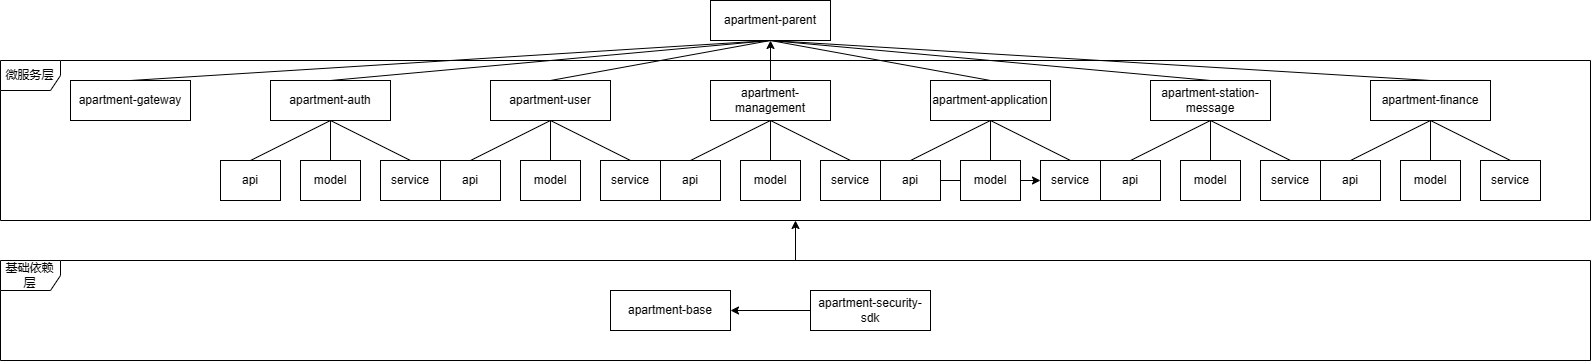

The diagram above was exported from draw.io. Its source (the exported page's mxGraphModel, read from the mxfile embedded in the PNG):
<mxGraphModel dx="2729" dy="832" grid="1" gridSize="10" guides="1" tooltips="1" connect="1" arrows="1" fold="1" page="1" pageScale="1" pageWidth="827" pageHeight="1169" math="0" shadow="0">
  <root>
    <mxCell id="0" />
    <mxCell id="1" parent="0" />
    <mxCell id="oMdr6BJCQgZpejMVv8IO-1" value="apartment-parent" style="rounded=0;whiteSpace=wrap;html=1;" vertex="1" parent="1">
      <mxGeometry x="480" y="40" width="120" height="40" as="geometry" />
    </mxCell>
    <mxCell id="oMdr6BJCQgZpejMVv8IO-2" value="apartment-gateway" style="rounded=0;whiteSpace=wrap;html=1;" vertex="1" parent="1">
      <mxGeometry x="-160" y="120" width="120" height="40" as="geometry" />
    </mxCell>
    <mxCell id="oMdr6BJCQgZpejMVv8IO-3" value="apartment-auth" style="rounded=0;whiteSpace=wrap;html=1;" vertex="1" parent="1">
      <mxGeometry x="40" y="120" width="120" height="40" as="geometry" />
    </mxCell>
    <mxCell id="oMdr6BJCQgZpejMVv8IO-4" value="apartment-user" style="rounded=0;whiteSpace=wrap;html=1;" vertex="1" parent="1">
      <mxGeometry x="260" y="120" width="120" height="40" as="geometry" />
    </mxCell>
    <mxCell id="oMdr6BJCQgZpejMVv8IO-5" value="apartment-application" style="rounded=0;whiteSpace=wrap;html=1;" vertex="1" parent="1">
      <mxGeometry x="700" y="120" width="120" height="40" as="geometry" />
    </mxCell>
    <mxCell id="oMdr6BJCQgZpejMVv8IO-6" value="apartment-station-message" style="rounded=0;whiteSpace=wrap;html=1;" vertex="1" parent="1">
      <mxGeometry x="920" y="120" width="120" height="40" as="geometry" />
    </mxCell>
    <mxCell id="oMdr6BJCQgZpejMVv8IO-7" value="apartment-finance" style="rounded=0;whiteSpace=wrap;html=1;" vertex="1" parent="1">
      <mxGeometry x="1140" y="120" width="120" height="40" as="geometry" />
    </mxCell>
    <mxCell id="oMdr6BJCQgZpejMVv8IO-61" value="" style="edgeStyle=orthogonalEdgeStyle;rounded=0;orthogonalLoop=1;jettySize=auto;html=1;" edge="1" parent="1" source="oMdr6BJCQgZpejMVv8IO-8" target="oMdr6BJCQgZpejMVv8IO-1">
      <mxGeometry relative="1" as="geometry" />
    </mxCell>
    <mxCell id="oMdr6BJCQgZpejMVv8IO-8" value="apartment-management" style="rounded=0;whiteSpace=wrap;html=1;" vertex="1" parent="1">
      <mxGeometry x="480" y="120" width="120" height="40" as="geometry" />
    </mxCell>
    <mxCell id="oMdr6BJCQgZpejMVv8IO-20" value="" style="group" vertex="1" connectable="0" parent="1">
      <mxGeometry x="870" y="160" width="220" height="80" as="geometry" />
    </mxCell>
    <mxCell id="oMdr6BJCQgZpejMVv8IO-10" value="" style="endArrow=none;html=1;rounded=0;" edge="1" parent="oMdr6BJCQgZpejMVv8IO-20">
      <mxGeometry width="50" height="50" relative="1" as="geometry">
        <mxPoint x="110" y="40" as="sourcePoint" />
        <mxPoint x="110" as="targetPoint" />
      </mxGeometry>
    </mxCell>
    <mxCell id="oMdr6BJCQgZpejMVv8IO-13" value="" style="endArrow=none;html=1;rounded=0;" edge="1" parent="oMdr6BJCQgZpejMVv8IO-20">
      <mxGeometry width="50" height="50" relative="1" as="geometry">
        <mxPoint x="30" y="40" as="sourcePoint" />
        <mxPoint x="110" as="targetPoint" />
      </mxGeometry>
    </mxCell>
    <mxCell id="oMdr6BJCQgZpejMVv8IO-14" value="" style="endArrow=none;html=1;rounded=0;" edge="1" parent="oMdr6BJCQgZpejMVv8IO-20">
      <mxGeometry width="50" height="50" relative="1" as="geometry">
        <mxPoint x="190" y="40" as="sourcePoint" />
        <mxPoint x="110" as="targetPoint" />
      </mxGeometry>
    </mxCell>
    <mxCell id="oMdr6BJCQgZpejMVv8IO-16" value="api" style="rounded=0;whiteSpace=wrap;html=1;" vertex="1" parent="oMdr6BJCQgZpejMVv8IO-20">
      <mxGeometry y="40" width="60" height="40" as="geometry" />
    </mxCell>
    <mxCell id="oMdr6BJCQgZpejMVv8IO-17" value="model" style="rounded=0;whiteSpace=wrap;html=1;" vertex="1" parent="oMdr6BJCQgZpejMVv8IO-20">
      <mxGeometry x="80" y="40" width="60" height="40" as="geometry" />
    </mxCell>
    <mxCell id="oMdr6BJCQgZpejMVv8IO-19" value="service" style="rounded=0;whiteSpace=wrap;html=1;" vertex="1" parent="oMdr6BJCQgZpejMVv8IO-20">
      <mxGeometry x="160" y="40" width="60" height="40" as="geometry" />
    </mxCell>
    <mxCell id="oMdr6BJCQgZpejMVv8IO-21" value="" style="group" vertex="1" connectable="0" parent="1">
      <mxGeometry x="430" y="160" width="220" height="80" as="geometry" />
    </mxCell>
    <mxCell id="oMdr6BJCQgZpejMVv8IO-22" value="" style="endArrow=none;html=1;rounded=0;" edge="1" parent="oMdr6BJCQgZpejMVv8IO-21">
      <mxGeometry width="50" height="50" relative="1" as="geometry">
        <mxPoint x="110" y="40" as="sourcePoint" />
        <mxPoint x="110" as="targetPoint" />
      </mxGeometry>
    </mxCell>
    <mxCell id="oMdr6BJCQgZpejMVv8IO-23" value="" style="endArrow=none;html=1;rounded=0;" edge="1" parent="oMdr6BJCQgZpejMVv8IO-21">
      <mxGeometry width="50" height="50" relative="1" as="geometry">
        <mxPoint x="30" y="40" as="sourcePoint" />
        <mxPoint x="110" as="targetPoint" />
      </mxGeometry>
    </mxCell>
    <mxCell id="oMdr6BJCQgZpejMVv8IO-24" value="" style="endArrow=none;html=1;rounded=0;" edge="1" parent="oMdr6BJCQgZpejMVv8IO-21">
      <mxGeometry width="50" height="50" relative="1" as="geometry">
        <mxPoint x="190" y="40" as="sourcePoint" />
        <mxPoint x="110" as="targetPoint" />
      </mxGeometry>
    </mxCell>
    <mxCell id="oMdr6BJCQgZpejMVv8IO-25" value="api" style="rounded=0;whiteSpace=wrap;html=1;" vertex="1" parent="oMdr6BJCQgZpejMVv8IO-21">
      <mxGeometry y="40" width="60" height="40" as="geometry" />
    </mxCell>
    <mxCell id="oMdr6BJCQgZpejMVv8IO-26" value="model" style="rounded=0;whiteSpace=wrap;html=1;" vertex="1" parent="oMdr6BJCQgZpejMVv8IO-21">
      <mxGeometry x="80" y="40" width="60" height="40" as="geometry" />
    </mxCell>
    <mxCell id="oMdr6BJCQgZpejMVv8IO-27" value="service" style="rounded=0;whiteSpace=wrap;html=1;" vertex="1" parent="oMdr6BJCQgZpejMVv8IO-21">
      <mxGeometry x="160" y="40" width="60" height="40" as="geometry" />
    </mxCell>
    <mxCell id="oMdr6BJCQgZpejMVv8IO-28" value="" style="group" vertex="1" connectable="0" parent="1">
      <mxGeometry x="-10" y="160" width="220" height="80" as="geometry" />
    </mxCell>
    <mxCell id="oMdr6BJCQgZpejMVv8IO-29" value="" style="endArrow=none;html=1;rounded=0;" edge="1" parent="oMdr6BJCQgZpejMVv8IO-28">
      <mxGeometry width="50" height="50" relative="1" as="geometry">
        <mxPoint x="110" y="40" as="sourcePoint" />
        <mxPoint x="110" as="targetPoint" />
      </mxGeometry>
    </mxCell>
    <mxCell id="oMdr6BJCQgZpejMVv8IO-30" value="" style="endArrow=none;html=1;rounded=0;" edge="1" parent="oMdr6BJCQgZpejMVv8IO-28">
      <mxGeometry width="50" height="50" relative="1" as="geometry">
        <mxPoint x="30" y="40" as="sourcePoint" />
        <mxPoint x="110" as="targetPoint" />
      </mxGeometry>
    </mxCell>
    <mxCell id="oMdr6BJCQgZpejMVv8IO-31" value="" style="endArrow=none;html=1;rounded=0;" edge="1" parent="oMdr6BJCQgZpejMVv8IO-28">
      <mxGeometry width="50" height="50" relative="1" as="geometry">
        <mxPoint x="190" y="40" as="sourcePoint" />
        <mxPoint x="110" as="targetPoint" />
      </mxGeometry>
    </mxCell>
    <mxCell id="oMdr6BJCQgZpejMVv8IO-32" value="api" style="rounded=0;whiteSpace=wrap;html=1;" vertex="1" parent="oMdr6BJCQgZpejMVv8IO-28">
      <mxGeometry y="40" width="60" height="40" as="geometry" />
    </mxCell>
    <mxCell id="oMdr6BJCQgZpejMVv8IO-33" value="model" style="rounded=0;whiteSpace=wrap;html=1;" vertex="1" parent="oMdr6BJCQgZpejMVv8IO-28">
      <mxGeometry x="80" y="40" width="60" height="40" as="geometry" />
    </mxCell>
    <mxCell id="oMdr6BJCQgZpejMVv8IO-34" value="service" style="rounded=0;whiteSpace=wrap;html=1;" vertex="1" parent="oMdr6BJCQgZpejMVv8IO-28">
      <mxGeometry x="160" y="40" width="60" height="40" as="geometry" />
    </mxCell>
    <mxCell id="oMdr6BJCQgZpejMVv8IO-35" value="" style="group" vertex="1" connectable="0" parent="1">
      <mxGeometry x="210" y="160" width="220" height="80" as="geometry" />
    </mxCell>
    <mxCell id="oMdr6BJCQgZpejMVv8IO-36" value="" style="endArrow=none;html=1;rounded=0;" edge="1" parent="oMdr6BJCQgZpejMVv8IO-35">
      <mxGeometry width="50" height="50" relative="1" as="geometry">
        <mxPoint x="110" y="40" as="sourcePoint" />
        <mxPoint x="110" as="targetPoint" />
      </mxGeometry>
    </mxCell>
    <mxCell id="oMdr6BJCQgZpejMVv8IO-37" value="" style="endArrow=none;html=1;rounded=0;" edge="1" parent="oMdr6BJCQgZpejMVv8IO-35">
      <mxGeometry width="50" height="50" relative="1" as="geometry">
        <mxPoint x="30" y="40" as="sourcePoint" />
        <mxPoint x="110" as="targetPoint" />
      </mxGeometry>
    </mxCell>
    <mxCell id="oMdr6BJCQgZpejMVv8IO-38" value="" style="endArrow=none;html=1;rounded=0;" edge="1" parent="oMdr6BJCQgZpejMVv8IO-35">
      <mxGeometry width="50" height="50" relative="1" as="geometry">
        <mxPoint x="190" y="40" as="sourcePoint" />
        <mxPoint x="110" as="targetPoint" />
      </mxGeometry>
    </mxCell>
    <mxCell id="oMdr6BJCQgZpejMVv8IO-39" value="api" style="rounded=0;whiteSpace=wrap;html=1;" vertex="1" parent="oMdr6BJCQgZpejMVv8IO-35">
      <mxGeometry y="40" width="60" height="40" as="geometry" />
    </mxCell>
    <mxCell id="oMdr6BJCQgZpejMVv8IO-40" value="model" style="rounded=0;whiteSpace=wrap;html=1;" vertex="1" parent="oMdr6BJCQgZpejMVv8IO-35">
      <mxGeometry x="80" y="40" width="60" height="40" as="geometry" />
    </mxCell>
    <mxCell id="oMdr6BJCQgZpejMVv8IO-41" value="service" style="rounded=0;whiteSpace=wrap;html=1;" vertex="1" parent="oMdr6BJCQgZpejMVv8IO-35">
      <mxGeometry x="160" y="40" width="60" height="40" as="geometry" />
    </mxCell>
    <mxCell id="oMdr6BJCQgZpejMVv8IO-42" value="" style="group" vertex="1" connectable="0" parent="1">
      <mxGeometry x="650" y="160" width="220" height="80" as="geometry" />
    </mxCell>
    <mxCell id="oMdr6BJCQgZpejMVv8IO-43" value="" style="endArrow=none;html=1;rounded=0;" edge="1" parent="oMdr6BJCQgZpejMVv8IO-42">
      <mxGeometry width="50" height="50" relative="1" as="geometry">
        <mxPoint x="110" y="40" as="sourcePoint" />
        <mxPoint x="110" as="targetPoint" />
      </mxGeometry>
    </mxCell>
    <mxCell id="oMdr6BJCQgZpejMVv8IO-44" value="" style="endArrow=none;html=1;rounded=0;" edge="1" parent="oMdr6BJCQgZpejMVv8IO-42">
      <mxGeometry width="50" height="50" relative="1" as="geometry">
        <mxPoint x="30" y="40" as="sourcePoint" />
        <mxPoint x="110" as="targetPoint" />
      </mxGeometry>
    </mxCell>
    <mxCell id="oMdr6BJCQgZpejMVv8IO-45" value="" style="endArrow=none;html=1;rounded=0;" edge="1" parent="oMdr6BJCQgZpejMVv8IO-42">
      <mxGeometry width="50" height="50" relative="1" as="geometry">
        <mxPoint x="190" y="40" as="sourcePoint" />
        <mxPoint x="110" as="targetPoint" />
      </mxGeometry>
    </mxCell>
    <mxCell id="oMdr6BJCQgZpejMVv8IO-56" value="" style="edgeStyle=orthogonalEdgeStyle;rounded=0;orthogonalLoop=1;jettySize=auto;html=1;" edge="1" parent="oMdr6BJCQgZpejMVv8IO-42" source="oMdr6BJCQgZpejMVv8IO-46" target="oMdr6BJCQgZpejMVv8IO-48">
      <mxGeometry relative="1" as="geometry" />
    </mxCell>
    <mxCell id="oMdr6BJCQgZpejMVv8IO-46" value="api" style="rounded=0;whiteSpace=wrap;html=1;" vertex="1" parent="oMdr6BJCQgZpejMVv8IO-42">
      <mxGeometry y="40" width="60" height="40" as="geometry" />
    </mxCell>
    <mxCell id="oMdr6BJCQgZpejMVv8IO-47" value="model" style="rounded=0;whiteSpace=wrap;html=1;" vertex="1" parent="oMdr6BJCQgZpejMVv8IO-42">
      <mxGeometry x="80" y="40" width="60" height="40" as="geometry" />
    </mxCell>
    <mxCell id="oMdr6BJCQgZpejMVv8IO-48" value="service" style="rounded=0;whiteSpace=wrap;html=1;" vertex="1" parent="oMdr6BJCQgZpejMVv8IO-42">
      <mxGeometry x="160" y="40" width="60" height="40" as="geometry" />
    </mxCell>
    <mxCell id="oMdr6BJCQgZpejMVv8IO-49" value="" style="group" vertex="1" connectable="0" parent="1">
      <mxGeometry x="1090" y="160" width="220" height="80" as="geometry" />
    </mxCell>
    <mxCell id="oMdr6BJCQgZpejMVv8IO-50" value="" style="endArrow=none;html=1;rounded=0;" edge="1" parent="oMdr6BJCQgZpejMVv8IO-49">
      <mxGeometry width="50" height="50" relative="1" as="geometry">
        <mxPoint x="110" y="40" as="sourcePoint" />
        <mxPoint x="110" as="targetPoint" />
      </mxGeometry>
    </mxCell>
    <mxCell id="oMdr6BJCQgZpejMVv8IO-51" value="" style="endArrow=none;html=1;rounded=0;" edge="1" parent="oMdr6BJCQgZpejMVv8IO-49">
      <mxGeometry width="50" height="50" relative="1" as="geometry">
        <mxPoint x="30" y="40" as="sourcePoint" />
        <mxPoint x="110" as="targetPoint" />
      </mxGeometry>
    </mxCell>
    <mxCell id="oMdr6BJCQgZpejMVv8IO-52" value="" style="endArrow=none;html=1;rounded=0;" edge="1" parent="oMdr6BJCQgZpejMVv8IO-49">
      <mxGeometry width="50" height="50" relative="1" as="geometry">
        <mxPoint x="190" y="40" as="sourcePoint" />
        <mxPoint x="110" as="targetPoint" />
      </mxGeometry>
    </mxCell>
    <mxCell id="oMdr6BJCQgZpejMVv8IO-53" value="api" style="rounded=0;whiteSpace=wrap;html=1;" vertex="1" parent="oMdr6BJCQgZpejMVv8IO-49">
      <mxGeometry y="40" width="60" height="40" as="geometry" />
    </mxCell>
    <mxCell id="oMdr6BJCQgZpejMVv8IO-54" value="model" style="rounded=0;whiteSpace=wrap;html=1;" vertex="1" parent="oMdr6BJCQgZpejMVv8IO-49">
      <mxGeometry x="80" y="40" width="60" height="40" as="geometry" />
    </mxCell>
    <mxCell id="oMdr6BJCQgZpejMVv8IO-55" value="service" style="rounded=0;whiteSpace=wrap;html=1;" vertex="1" parent="oMdr6BJCQgZpejMVv8IO-49">
      <mxGeometry x="160" y="40" width="60" height="40" as="geometry" />
    </mxCell>
    <mxCell id="oMdr6BJCQgZpejMVv8IO-58" value="" style="endArrow=none;html=1;rounded=0;exitX=0.5;exitY=0;exitDx=0;exitDy=0;entryX=0.5;entryY=1;entryDx=0;entryDy=0;" edge="1" parent="1" source="oMdr6BJCQgZpejMVv8IO-2" target="oMdr6BJCQgZpejMVv8IO-1">
      <mxGeometry width="50" height="50" relative="1" as="geometry">
        <mxPoint x="490" y="240" as="sourcePoint" />
        <mxPoint x="540" y="190" as="targetPoint" />
      </mxGeometry>
    </mxCell>
    <mxCell id="oMdr6BJCQgZpejMVv8IO-62" value="" style="endArrow=none;html=1;rounded=0;exitX=0.5;exitY=0;exitDx=0;exitDy=0;entryX=0.5;entryY=1;entryDx=0;entryDy=0;" edge="1" parent="1" source="oMdr6BJCQgZpejMVv8IO-3" target="oMdr6BJCQgZpejMVv8IO-1">
      <mxGeometry width="50" height="50" relative="1" as="geometry">
        <mxPoint x="490" y="240" as="sourcePoint" />
        <mxPoint x="540" y="190" as="targetPoint" />
      </mxGeometry>
    </mxCell>
    <mxCell id="oMdr6BJCQgZpejMVv8IO-63" value="" style="endArrow=none;html=1;rounded=0;exitX=0.5;exitY=0;exitDx=0;exitDy=0;entryX=0.5;entryY=1;entryDx=0;entryDy=0;" edge="1" parent="1" source="oMdr6BJCQgZpejMVv8IO-4" target="oMdr6BJCQgZpejMVv8IO-1">
      <mxGeometry width="50" height="50" relative="1" as="geometry">
        <mxPoint x="490" y="240" as="sourcePoint" />
        <mxPoint x="540" y="190" as="targetPoint" />
      </mxGeometry>
    </mxCell>
    <mxCell id="oMdr6BJCQgZpejMVv8IO-64" value="" style="endArrow=none;html=1;rounded=0;exitX=0.5;exitY=0;exitDx=0;exitDy=0;entryX=0.5;entryY=1;entryDx=0;entryDy=0;" edge="1" parent="1" source="oMdr6BJCQgZpejMVv8IO-5" target="oMdr6BJCQgZpejMVv8IO-1">
      <mxGeometry width="50" height="50" relative="1" as="geometry">
        <mxPoint x="490" y="240" as="sourcePoint" />
        <mxPoint x="540" y="190" as="targetPoint" />
      </mxGeometry>
    </mxCell>
    <mxCell id="oMdr6BJCQgZpejMVv8IO-65" value="" style="endArrow=none;html=1;rounded=0;exitX=0.5;exitY=0;exitDx=0;exitDy=0;entryX=0.5;entryY=1;entryDx=0;entryDy=0;" edge="1" parent="1" source="oMdr6BJCQgZpejMVv8IO-6" target="oMdr6BJCQgZpejMVv8IO-1">
      <mxGeometry width="50" height="50" relative="1" as="geometry">
        <mxPoint x="490" y="240" as="sourcePoint" />
        <mxPoint x="540" y="190" as="targetPoint" />
      </mxGeometry>
    </mxCell>
    <mxCell id="oMdr6BJCQgZpejMVv8IO-73" value="" style="endArrow=none;html=1;rounded=0;exitX=0.5;exitY=0;exitDx=0;exitDy=0;entryX=0.5;entryY=1;entryDx=0;entryDy=0;" edge="1" parent="1" source="oMdr6BJCQgZpejMVv8IO-7" target="oMdr6BJCQgZpejMVv8IO-1">
      <mxGeometry width="50" height="50" relative="1" as="geometry">
        <mxPoint x="920" y="240" as="sourcePoint" />
        <mxPoint x="970" y="190" as="targetPoint" />
      </mxGeometry>
    </mxCell>
    <mxCell id="oMdr6BJCQgZpejMVv8IO-74" value="微服务层" style="shape=umlFrame;whiteSpace=wrap;html=1;pointerEvents=0;" vertex="1" parent="1">
      <mxGeometry x="-230" y="100" width="1590" height="160" as="geometry" />
    </mxCell>
    <mxCell id="oMdr6BJCQgZpejMVv8IO-79" value="" style="edgeStyle=orthogonalEdgeStyle;rounded=0;orthogonalLoop=1;jettySize=auto;html=1;" edge="1" parent="1" source="oMdr6BJCQgZpejMVv8IO-75" target="oMdr6BJCQgZpejMVv8IO-74">
      <mxGeometry relative="1" as="geometry" />
    </mxCell>
    <mxCell id="oMdr6BJCQgZpejMVv8IO-75" value="基础依赖层" style="shape=umlFrame;whiteSpace=wrap;html=1;pointerEvents=0;" vertex="1" parent="1">
      <mxGeometry x="-230" y="300" width="1590" height="100" as="geometry" />
    </mxCell>
    <mxCell id="oMdr6BJCQgZpejMVv8IO-76" value="apartment-base" style="rounded=0;whiteSpace=wrap;html=1;" vertex="1" parent="1">
      <mxGeometry x="380" y="330" width="120" height="40" as="geometry" />
    </mxCell>
    <mxCell id="oMdr6BJCQgZpejMVv8IO-78" value="" style="edgeStyle=orthogonalEdgeStyle;rounded=0;orthogonalLoop=1;jettySize=auto;html=1;" edge="1" parent="1" source="oMdr6BJCQgZpejMVv8IO-77" target="oMdr6BJCQgZpejMVv8IO-76">
      <mxGeometry relative="1" as="geometry" />
    </mxCell>
    <mxCell id="oMdr6BJCQgZpejMVv8IO-77" value="apartment-security-sdk" style="rounded=0;whiteSpace=wrap;html=1;" vertex="1" parent="1">
      <mxGeometry x="580" y="330" width="120" height="40" as="geometry" />
    </mxCell>
  </root>
</mxGraphModel>